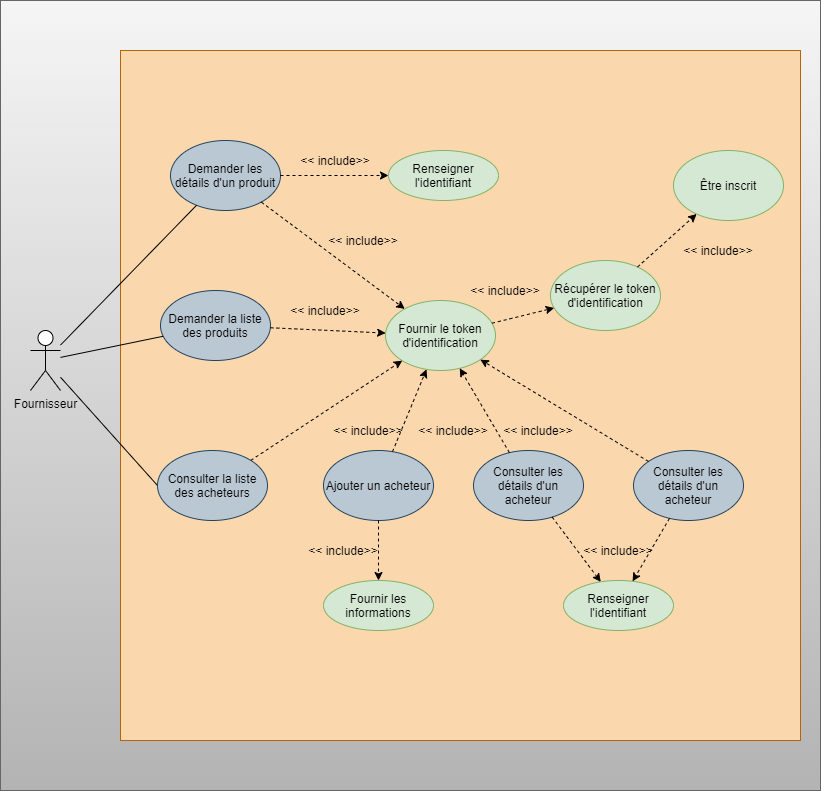

The diagram above was exported from draw.io. Its source (the exported page's mxGraphModel, read from the mxfile embedded in the PNG):
<mxGraphModel dx="1044" dy="2072" grid="1" gridSize="10" guides="1" tooltips="1" connect="1" arrows="1" fold="1" page="1" pageScale="1" pageWidth="827" pageHeight="1169" background="none" math="0" shadow="0">
  <root>
    <mxCell id="0" />
    <mxCell id="1" parent="0" />
    <mxCell id="72" value="" style="rounded=0;whiteSpace=wrap;html=1;strokeColor=#666666;fillColor=#f5f5f5;gradientColor=#b3b3b3;" parent="1" vertex="1">
      <mxGeometry y="-10" width="820" height="790" as="geometry" />
    </mxCell>
    <mxCell id="2" value="" style="rounded=0;whiteSpace=wrap;html=1;fillColor=#fad7ac;strokeColor=#b46504;" parent="1" vertex="1">
      <mxGeometry x="120" y="40" width="680" height="690" as="geometry" />
    </mxCell>
    <mxCell id="4" value="Demander la liste des produits" style="ellipse;whiteSpace=wrap;html=1;fillColor=#bac8d3;strokeColor=#23445d;fontColor=#000000;" parent="1" vertex="1">
      <mxGeometry x="160" y="280" width="110" height="70" as="geometry" />
    </mxCell>
    <mxCell id="9" value="Demander les détails d'un produit" style="ellipse;whiteSpace=wrap;html=1;fillColor=#bac8d3;strokeColor=#23445d;fontColor=#000000;" parent="1" vertex="1">
      <mxGeometry x="170" y="130" width="110" height="70" as="geometry" />
    </mxCell>
    <mxCell id="36" value="" style="endArrow=none;html=1;fontColor=#000000;strokeColor=#000000;entryX=0;entryY=0.5;entryDx=0;entryDy=0;endFill=0;" parent="1" source="3" target="110" edge="1">
      <mxGeometry width="50" height="50" relative="1" as="geometry">
        <mxPoint x="310" y="470" as="sourcePoint" />
        <mxPoint x="270" y="315" as="targetPoint" />
      </mxGeometry>
    </mxCell>
    <mxCell id="41" value="" style="endArrow=none;html=1;fontColor=#000000;strokeColor=#000000;endFill=0;" parent="1" source="3" target="4" edge="1">
      <mxGeometry width="50" height="50" relative="1" as="geometry">
        <mxPoint x="80" y="224.72222222222217" as="sourcePoint" />
        <mxPoint x="335" y="220" as="targetPoint" />
      </mxGeometry>
    </mxCell>
    <mxCell id="42" value="" style="endArrow=none;html=1;fontColor=#000000;strokeColor=#000000;endFill=0;" parent="1" source="3" target="9" edge="1">
      <mxGeometry width="50" height="50" relative="1" as="geometry">
        <mxPoint x="70" y="210" as="sourcePoint" />
        <mxPoint x="345" y="230" as="targetPoint" />
      </mxGeometry>
    </mxCell>
    <mxCell id="3" value="&lt;font color=&quot;#000000&quot;&gt;Fournisseur&lt;/font&gt;" style="shape=umlActor;verticalLabelPosition=bottom;verticalAlign=top;html=1;outlineConnect=0;strokeColor=#000000;" parent="1" vertex="1">
      <mxGeometry x="30" y="320" width="30" height="60" as="geometry" />
    </mxCell>
    <mxCell id="107" value="Renseigner l'identifiant" style="ellipse;whiteSpace=wrap;html=1;fillColor=#d5e8d4;strokeColor=#82b366;fontColor=#000000;" parent="1" vertex="1">
      <mxGeometry x="388" y="140" width="110" height="50" as="geometry" />
    </mxCell>
    <mxCell id="108" value="&lt;font color=&quot;#000000&quot;&gt;&amp;lt;&amp;lt; include&amp;gt;&amp;gt;&lt;/font&gt;" style="text;html=1;strokeColor=none;fillColor=none;align=center;verticalAlign=middle;whiteSpace=wrap;rounded=0;" parent="1" vertex="1">
      <mxGeometry x="290" y="140" width="90" height="20" as="geometry" />
    </mxCell>
    <mxCell id="109" value="" style="endArrow=classic;html=1;strokeColor=#000000;fontColor=#000000;dashed=1;exitX=1;exitY=0.5;exitDx=0;exitDy=0;entryX=0;entryY=0.5;entryDx=0;entryDy=0;" parent="1" source="9" target="107" edge="1">
      <mxGeometry width="50" height="50" relative="1" as="geometry">
        <mxPoint x="450" y="150" as="sourcePoint" />
        <mxPoint x="505" y="150" as="targetPoint" />
      </mxGeometry>
    </mxCell>
    <mxCell id="110" value="Consulter la liste des acheteurs" style="ellipse;whiteSpace=wrap;html=1;fillColor=#bac8d3;strokeColor=#23445d;fontColor=#000000;" parent="1" vertex="1">
      <mxGeometry x="157" y="440" width="110" height="70" as="geometry" />
    </mxCell>
    <mxCell id="111" value="Fournir le token d'identification" style="ellipse;whiteSpace=wrap;html=1;fillColor=#d5e8d4;strokeColor=#82b366;fontColor=#000000;" parent="1" vertex="1">
      <mxGeometry x="385" y="290" width="110" height="70" as="geometry" />
    </mxCell>
    <mxCell id="112" value="" style="endArrow=classic;html=1;strokeColor=#000000;fontColor=#000000;dashed=1;" parent="1" source="110" target="111" edge="1">
      <mxGeometry width="50" height="50" relative="1" as="geometry">
        <mxPoint x="325" y="380" as="sourcePoint" />
        <mxPoint x="325" y="340" as="targetPoint" />
      </mxGeometry>
    </mxCell>
    <mxCell id="113" value="Consulter les détails d'un acheteur" style="ellipse;whiteSpace=wrap;html=1;fillColor=#bac8d3;strokeColor=#23445d;fontColor=#000000;" parent="1" vertex="1">
      <mxGeometry x="473" y="440" width="110" height="70" as="geometry" />
    </mxCell>
    <mxCell id="114" value="Renseigner l'identifiant" style="ellipse;whiteSpace=wrap;html=1;fillColor=#d5e8d4;strokeColor=#82b366;fontColor=#000000;" parent="1" vertex="1">
      <mxGeometry x="563" y="570" width="110" height="50" as="geometry" />
    </mxCell>
    <mxCell id="115" value="" style="endArrow=classic;html=1;strokeColor=#000000;fontColor=#000000;dashed=1;" parent="1" source="113" target="114" edge="1">
      <mxGeometry width="50" height="50" relative="1" as="geometry">
        <mxPoint x="466.1630983479413" y="383.96990548257463" as="sourcePoint" />
        <mxPoint x="656.4660887367472" y="416.2654387689404" as="targetPoint" />
      </mxGeometry>
    </mxCell>
    <mxCell id="116" value="&lt;font color=&quot;#000000&quot;&gt;&amp;lt;&amp;lt; include&amp;gt;&amp;gt;&lt;/font&gt;" style="text;html=1;strokeColor=none;fillColor=none;align=center;verticalAlign=middle;whiteSpace=wrap;rounded=0;" parent="1" vertex="1">
      <mxGeometry x="323" y="410" width="90" height="20" as="geometry" />
    </mxCell>
    <mxCell id="117" value="&lt;font color=&quot;#000000&quot;&gt;&amp;lt;&amp;lt; include&amp;gt;&amp;gt;&lt;/font&gt;" style="text;html=1;strokeColor=none;fillColor=none;align=center;verticalAlign=middle;whiteSpace=wrap;rounded=0;" parent="1" vertex="1">
      <mxGeometry x="573" y="530" width="90" height="20" as="geometry" />
    </mxCell>
    <mxCell id="121" value="" style="endArrow=classic;html=1;strokeColor=#000000;fontColor=#000000;dashed=1;" parent="1" source="113" target="111" edge="1">
      <mxGeometry width="50" height="50" relative="1" as="geometry">
        <mxPoint x="465" y="335" as="sourcePoint" />
        <mxPoint x="650" y="335" as="targetPoint" />
      </mxGeometry>
    </mxCell>
    <mxCell id="122" value="Ajouter un acheteur" style="ellipse;whiteSpace=wrap;html=1;fillColor=#bac8d3;strokeColor=#23445d;fontColor=#000000;" parent="1" vertex="1">
      <mxGeometry x="323" y="440" width="110" height="70" as="geometry" />
    </mxCell>
    <mxCell id="123" value="" style="endArrow=classic;html=1;strokeColor=#000000;fontColor=#000000;dashed=1;" parent="1" source="122" target="111" edge="1">
      <mxGeometry width="50" height="50" relative="1" as="geometry">
        <mxPoint x="405.32631828625495" y="417.4778907419918" as="sourcePoint" />
        <mxPoint x="435.1023560790659" y="369.06542479535483" as="targetPoint" />
      </mxGeometry>
    </mxCell>
    <mxCell id="124" value="Consulter les détails d'un acheteur" style="ellipse;whiteSpace=wrap;html=1;fillColor=#bac8d3;strokeColor=#23445d;fontColor=#000000;" parent="1" vertex="1">
      <mxGeometry x="633" y="440" width="110" height="70" as="geometry" />
    </mxCell>
    <mxCell id="125" value="" style="endArrow=classic;html=1;strokeColor=#000000;fontColor=#000000;dashed=1;" parent="1" source="124" target="114" edge="1">
      <mxGeometry width="50" height="50" relative="1" as="geometry">
        <mxPoint x="584.6913509336589" y="607.1630375912873" as="sourcePoint" />
        <mxPoint x="621.7185287021514" y="661.1205087631552" as="targetPoint" />
      </mxGeometry>
    </mxCell>
    <mxCell id="126" value="" style="endArrow=classic;html=1;strokeColor=#000000;fontColor=#000000;dashed=1;" parent="1" source="124" target="111" edge="1">
      <mxGeometry width="50" height="50" relative="1" as="geometry">
        <mxPoint x="535.4341090670935" y="453.6852379316797" as="sourcePoint" />
        <mxPoint x="468.49850183489866" y="368.5435477898709" as="targetPoint" />
      </mxGeometry>
    </mxCell>
    <mxCell id="127" value="Fournir les informations" style="ellipse;whiteSpace=wrap;html=1;fillColor=#d5e8d4;strokeColor=#82b366;fontColor=#000000;" parent="1" vertex="1">
      <mxGeometry x="323" y="570" width="110" height="50" as="geometry" />
    </mxCell>
    <mxCell id="128" value="&lt;font color=&quot;#000000&quot;&gt;&amp;lt;&amp;lt; include&amp;gt;&amp;gt;&lt;/font&gt;" style="text;html=1;strokeColor=none;fillColor=none;align=center;verticalAlign=middle;whiteSpace=wrap;rounded=0;" parent="1" vertex="1">
      <mxGeometry x="298" y="530" width="90" height="20" as="geometry" />
    </mxCell>
    <mxCell id="129" value="" style="endArrow=classic;html=1;strokeColor=#000000;fontColor=#000000;dashed=1;" parent="1" source="122" target="127" edge="1">
      <mxGeometry width="50" height="50" relative="1" as="geometry">
        <mxPoint x="587.1359414177659" y="606.4498630595131" as="sourcePoint" />
        <mxPoint x="629.7734289594223" y="661.4126727710172" as="targetPoint" />
      </mxGeometry>
    </mxCell>
    <mxCell id="131" value="&lt;font color=&quot;#000000&quot;&gt;&amp;lt;&amp;lt; include&amp;gt;&amp;gt;&lt;/font&gt;" style="text;html=1;strokeColor=none;fillColor=none;align=center;verticalAlign=middle;whiteSpace=wrap;rounded=0;" parent="1" vertex="1">
      <mxGeometry x="408" y="410" width="90" height="20" as="geometry" />
    </mxCell>
    <mxCell id="132" value="&lt;font color=&quot;#000000&quot;&gt;&amp;lt;&amp;lt; include&amp;gt;&amp;gt;&lt;/font&gt;" style="text;html=1;strokeColor=none;fillColor=none;align=center;verticalAlign=middle;whiteSpace=wrap;rounded=0;" parent="1" vertex="1">
      <mxGeometry x="493" y="410" width="90" height="20" as="geometry" />
    </mxCell>
    <mxCell id="136" value="Récupérer le token d'identification" style="ellipse;whiteSpace=wrap;html=1;fillColor=#d5e8d4;strokeColor=#82b366;fontColor=#000000;" parent="1" vertex="1">
      <mxGeometry x="550" y="250" width="110" height="70" as="geometry" />
    </mxCell>
    <mxCell id="138" value="" style="endArrow=classic;html=1;strokeColor=#000000;fontColor=#000000;dashed=1;" parent="1" source="111" target="136" edge="1">
      <mxGeometry width="50" height="50" relative="1" as="geometry">
        <mxPoint x="652.7282327820112" y="372.60851934492666" as="sourcePoint" />
        <mxPoint x="492.2420739909994" y="287.4141617095099" as="targetPoint" />
      </mxGeometry>
    </mxCell>
    <mxCell id="139" value="&lt;font color=&quot;#000000&quot;&gt;&amp;lt;&amp;lt; include&amp;gt;&amp;gt;&lt;/font&gt;" style="text;html=1;strokeColor=none;fillColor=none;align=center;verticalAlign=middle;whiteSpace=wrap;rounded=0;" parent="1" vertex="1">
      <mxGeometry x="460" y="270" width="90" height="20" as="geometry" />
    </mxCell>
    <mxCell id="140" value="" style="endArrow=classic;html=1;strokeColor=#000000;fontColor=#000000;dashed=1;" edge="1" parent="1" source="4" target="111">
      <mxGeometry width="50" height="50" relative="1" as="geometry">
        <mxPoint x="260.2929930866235" y="459.87655480031026" as="sourcePoint" />
        <mxPoint x="411.7614010688892" y="360.15697298099394" as="targetPoint" />
      </mxGeometry>
    </mxCell>
    <mxCell id="141" value="" style="endArrow=classic;html=1;strokeColor=#000000;fontColor=#000000;dashed=1;" edge="1" parent="1" source="9" target="111">
      <mxGeometry width="50" height="50" relative="1" as="geometry">
        <mxPoint x="279.88522188537195" y="327.2599797246917" as="sourcePoint" />
        <mxPoint x="395.13365083818326" y="332.5614955928081" as="targetPoint" />
      </mxGeometry>
    </mxCell>
    <mxCell id="142" value="Être inscrit" style="ellipse;whiteSpace=wrap;html=1;fillColor=#d5e8d4;strokeColor=#82b366;fontColor=#000000;" vertex="1" parent="1">
      <mxGeometry x="673" y="140" width="110" height="70" as="geometry" />
    </mxCell>
    <mxCell id="143" value="" style="endArrow=classic;html=1;strokeColor=#000000;fontColor=#000000;dashed=1;" edge="1" parent="1" source="136" target="142">
      <mxGeometry width="50" height="50" relative="1" as="geometry">
        <mxPoint x="501.49007491944076" y="322.6970617449124" as="sourcePoint" />
        <mxPoint x="563.6031745789089" y="307.4598364657195" as="targetPoint" />
      </mxGeometry>
    </mxCell>
    <mxCell id="144" value="&lt;font color=&quot;#000000&quot;&gt;&amp;lt;&amp;lt; include&amp;gt;&amp;gt;&lt;/font&gt;" style="text;html=1;strokeColor=none;fillColor=none;align=center;verticalAlign=middle;whiteSpace=wrap;rounded=0;" vertex="1" parent="1">
      <mxGeometry x="673" y="230" width="90" height="20" as="geometry" />
    </mxCell>
    <mxCell id="145" value="&lt;font color=&quot;#000000&quot;&gt;&amp;lt;&amp;lt; include&amp;gt;&amp;gt;&lt;/font&gt;" style="text;html=1;strokeColor=none;fillColor=none;align=center;verticalAlign=middle;whiteSpace=wrap;rounded=0;" vertex="1" parent="1">
      <mxGeometry x="280" y="290" width="90" height="20" as="geometry" />
    </mxCell>
    <mxCell id="146" value="&lt;font color=&quot;#000000&quot;&gt;&amp;lt;&amp;lt; include&amp;gt;&amp;gt;&lt;/font&gt;" style="text;html=1;strokeColor=none;fillColor=none;align=center;verticalAlign=middle;whiteSpace=wrap;rounded=0;" vertex="1" parent="1">
      <mxGeometry x="318" y="220" width="90" height="20" as="geometry" />
    </mxCell>
  </root>
</mxGraphModel>